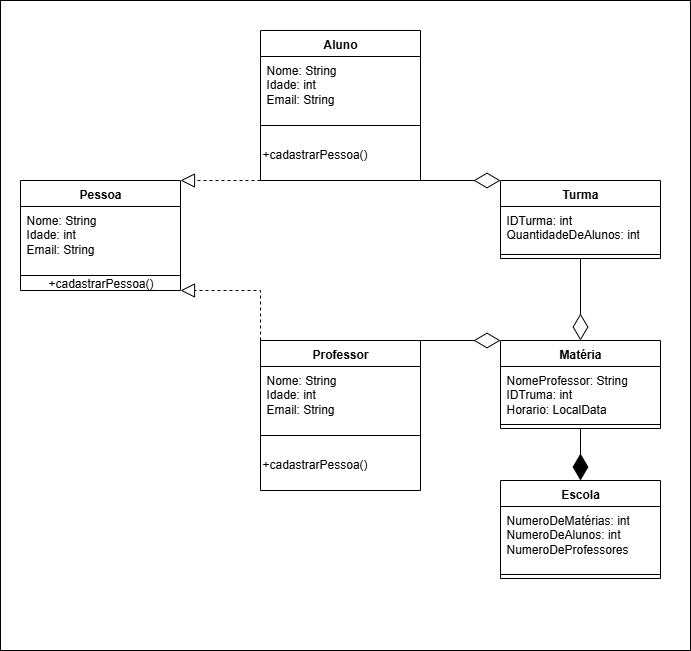

The diagram above was exported from draw.io. Its source (the exported page's mxGraphModel, read from the mxfile embedded in the PNG):
<mxGraphModel dx="2024" dy="1148" grid="1" gridSize="10" guides="1" tooltips="1" connect="1" arrows="1" fold="1" page="1" pageScale="1" pageWidth="827" pageHeight="1169" math="0" shadow="0">
  <root>
    <mxCell id="0" />
    <mxCell id="1" parent="0" />
    <mxCell id="rVDlVae7wfwGi_iXW_os-1" value="" style="rounded=0;whiteSpace=wrap;html=1;" vertex="1" parent="1">
      <mxGeometry x="20" y="60" width="690" height="650" as="geometry" />
    </mxCell>
    <mxCell id="lTUaacB4D68Dh7VOrmlk-1" value="Aluno" style="swimlane;fontStyle=1;align=center;verticalAlign=top;childLayout=stackLayout;horizontal=1;startSize=26;horizontalStack=0;resizeParent=1;resizeParentMax=0;resizeLast=0;collapsible=1;marginBottom=0;whiteSpace=wrap;html=1;" parent="1" vertex="1">
      <mxGeometry x="280" y="90" width="160" height="150" as="geometry" />
    </mxCell>
    <mxCell id="lTUaacB4D68Dh7VOrmlk-2" value="Nome: String&lt;div&gt;Idade: int&lt;/div&gt;&lt;div&gt;Email: String&lt;/div&gt;" style="text;strokeColor=none;fillColor=none;align=left;verticalAlign=top;spacingLeft=4;spacingRight=4;overflow=hidden;rotatable=0;points=[[0,0.5],[1,0.5]];portConstraint=eastwest;whiteSpace=wrap;html=1;" parent="lTUaacB4D68Dh7VOrmlk-1" vertex="1">
      <mxGeometry y="26" width="160" height="54" as="geometry" />
    </mxCell>
    <mxCell id="lTUaacB4D68Dh7VOrmlk-3" value="" style="line;strokeWidth=1;fillColor=none;align=left;verticalAlign=middle;spacingTop=-1;spacingLeft=3;spacingRight=3;rotatable=0;labelPosition=right;points=[];portConstraint=eastwest;strokeColor=inherit;" parent="lTUaacB4D68Dh7VOrmlk-1" vertex="1">
      <mxGeometry y="80" width="160" height="30" as="geometry" />
    </mxCell>
    <mxCell id="0X3zLoPXOrDV3K5OVLM6-4" value="&lt;span style=&quot;color: rgb(0, 0, 0); font-family: Helvetica; font-size: 12px; font-style: normal; font-variant-ligatures: normal; font-variant-caps: normal; font-weight: 400; letter-spacing: normal; orphans: 2; text-align: center; text-indent: 0px; text-transform: none; widows: 2; word-spacing: 0px; -webkit-text-stroke-width: 0px; white-space: nowrap; text-decoration-thickness: initial; text-decoration-style: initial; text-decoration-color: initial; float: none; display: inline !important;&quot;&gt;+cadastrarPessoa()&lt;/span&gt;" style="text;whiteSpace=wrap;html=1;" parent="lTUaacB4D68Dh7VOrmlk-1" vertex="1">
      <mxGeometry y="110" width="160" height="40" as="geometry" />
    </mxCell>
    <mxCell id="lTUaacB4D68Dh7VOrmlk-5" value="Turma" style="swimlane;fontStyle=1;align=center;verticalAlign=top;childLayout=stackLayout;horizontal=1;startSize=26;horizontalStack=0;resizeParent=1;resizeParentMax=0;resizeLast=0;collapsible=1;marginBottom=0;whiteSpace=wrap;html=1;" parent="1" vertex="1">
      <mxGeometry x="520" y="240" width="160" height="78" as="geometry" />
    </mxCell>
    <mxCell id="lTUaacB4D68Dh7VOrmlk-6" value="IDTurma: int&lt;div&gt;QuantidadeDeAlunos: int&lt;/div&gt;" style="text;strokeColor=none;fillColor=none;align=left;verticalAlign=top;spacingLeft=4;spacingRight=4;overflow=hidden;rotatable=0;points=[[0,0.5],[1,0.5]];portConstraint=eastwest;whiteSpace=wrap;html=1;" parent="lTUaacB4D68Dh7VOrmlk-5" vertex="1">
      <mxGeometry y="26" width="160" height="44" as="geometry" />
    </mxCell>
    <mxCell id="lTUaacB4D68Dh7VOrmlk-7" value="" style="line;strokeWidth=1;fillColor=none;align=left;verticalAlign=middle;spacingTop=-1;spacingLeft=3;spacingRight=3;rotatable=0;labelPosition=right;points=[];portConstraint=eastwest;strokeColor=inherit;" parent="lTUaacB4D68Dh7VOrmlk-5" vertex="1">
      <mxGeometry y="70" width="160" height="8" as="geometry" />
    </mxCell>
    <mxCell id="lTUaacB4D68Dh7VOrmlk-9" value="Escola" style="swimlane;fontStyle=1;align=center;verticalAlign=top;childLayout=stackLayout;horizontal=1;startSize=26;horizontalStack=0;resizeParent=1;resizeParentMax=0;resizeLast=0;collapsible=1;marginBottom=0;whiteSpace=wrap;html=1;" parent="1" vertex="1">
      <mxGeometry x="520" y="540" width="160" height="98" as="geometry" />
    </mxCell>
    <mxCell id="lTUaacB4D68Dh7VOrmlk-10" value="NumeroDeMatérias: int&lt;div&gt;NumeroDeAlunos: int&lt;/div&gt;&lt;div&gt;NumeroDeProfessores&lt;/div&gt;" style="text;strokeColor=none;fillColor=none;align=left;verticalAlign=top;spacingLeft=4;spacingRight=4;overflow=hidden;rotatable=0;points=[[0,0.5],[1,0.5]];portConstraint=eastwest;whiteSpace=wrap;html=1;" parent="lTUaacB4D68Dh7VOrmlk-9" vertex="1">
      <mxGeometry y="26" width="160" height="64" as="geometry" />
    </mxCell>
    <mxCell id="lTUaacB4D68Dh7VOrmlk-11" value="" style="line;strokeWidth=1;fillColor=none;align=left;verticalAlign=middle;spacingTop=-1;spacingLeft=3;spacingRight=3;rotatable=0;labelPosition=right;points=[];portConstraint=eastwest;strokeColor=inherit;" parent="lTUaacB4D68Dh7VOrmlk-9" vertex="1">
      <mxGeometry y="90" width="160" height="8" as="geometry" />
    </mxCell>
    <mxCell id="lTUaacB4D68Dh7VOrmlk-13" value="Pessoa" style="swimlane;fontStyle=1;align=center;verticalAlign=top;childLayout=stackLayout;horizontal=1;startSize=26;horizontalStack=0;resizeParent=1;resizeParentMax=0;resizeLast=0;collapsible=1;marginBottom=0;whiteSpace=wrap;html=1;" parent="1" vertex="1">
      <mxGeometry x="40" y="240" width="160" height="110" as="geometry" />
    </mxCell>
    <mxCell id="lTUaacB4D68Dh7VOrmlk-14" value="Nome: String&lt;div&gt;Idade: int&lt;/div&gt;&lt;div&gt;Email: String&lt;/div&gt;" style="text;strokeColor=none;fillColor=none;align=left;verticalAlign=top;spacingLeft=4;spacingRight=4;overflow=hidden;rotatable=0;points=[[0,0.5],[1,0.5]];portConstraint=eastwest;whiteSpace=wrap;html=1;" parent="lTUaacB4D68Dh7VOrmlk-13" vertex="1">
      <mxGeometry y="26" width="160" height="54" as="geometry" />
    </mxCell>
    <mxCell id="lTUaacB4D68Dh7VOrmlk-15" value="" style="line;strokeWidth=1;fillColor=none;align=left;verticalAlign=middle;spacingTop=-1;spacingLeft=3;spacingRight=3;rotatable=0;labelPosition=right;points=[];portConstraint=eastwest;strokeColor=inherit;" parent="lTUaacB4D68Dh7VOrmlk-13" vertex="1">
      <mxGeometry y="80" width="160" height="30" as="geometry" />
    </mxCell>
    <mxCell id="lTUaacB4D68Dh7VOrmlk-18" value="Professor" style="swimlane;fontStyle=1;align=center;verticalAlign=top;childLayout=stackLayout;horizontal=1;startSize=26;horizontalStack=0;resizeParent=1;resizeParentMax=0;resizeLast=0;collapsible=1;marginBottom=0;whiteSpace=wrap;html=1;" parent="1" vertex="1">
      <mxGeometry x="280" y="400" width="160" height="150" as="geometry" />
    </mxCell>
    <mxCell id="lTUaacB4D68Dh7VOrmlk-19" value="Nome: String&lt;div&gt;Idade: int&lt;/div&gt;&lt;div&gt;Email: String&lt;/div&gt;" style="text;strokeColor=none;fillColor=none;align=left;verticalAlign=top;spacingLeft=4;spacingRight=4;overflow=hidden;rotatable=0;points=[[0,0.5],[1,0.5]];portConstraint=eastwest;whiteSpace=wrap;html=1;" parent="lTUaacB4D68Dh7VOrmlk-18" vertex="1">
      <mxGeometry y="26" width="160" height="54" as="geometry" />
    </mxCell>
    <mxCell id="lTUaacB4D68Dh7VOrmlk-20" value="" style="line;strokeWidth=1;fillColor=none;align=left;verticalAlign=middle;spacingTop=-1;spacingLeft=3;spacingRight=3;rotatable=0;labelPosition=right;points=[];portConstraint=eastwest;strokeColor=inherit;" parent="lTUaacB4D68Dh7VOrmlk-18" vertex="1">
      <mxGeometry y="80" width="160" height="30" as="geometry" />
    </mxCell>
    <mxCell id="0X3zLoPXOrDV3K5OVLM6-5" value="&lt;span style=&quot;color: rgb(0, 0, 0); font-family: Helvetica; font-size: 12px; font-style: normal; font-variant-ligatures: normal; font-variant-caps: normal; font-weight: 400; letter-spacing: normal; orphans: 2; text-align: center; text-indent: 0px; text-transform: none; widows: 2; word-spacing: 0px; -webkit-text-stroke-width: 0px; white-space: nowrap; text-decoration-thickness: initial; text-decoration-style: initial; text-decoration-color: initial; float: none; display: inline !important;&quot;&gt;+cadastrarPessoa()&lt;/span&gt;" style="text;whiteSpace=wrap;html=1;" parent="lTUaacB4D68Dh7VOrmlk-18" vertex="1">
      <mxGeometry y="110" width="160" height="40" as="geometry" />
    </mxCell>
    <mxCell id="lTUaacB4D68Dh7VOrmlk-24" value="" style="endArrow=block;dashed=1;endFill=0;endSize=12;html=1;rounded=0;exitX=0;exitY=0;exitDx=0;exitDy=0;entryX=1;entryY=1;entryDx=0;entryDy=0;" parent="1" source="lTUaacB4D68Dh7VOrmlk-18" target="lTUaacB4D68Dh7VOrmlk-13" edge="1">
      <mxGeometry width="160" relative="1" as="geometry">
        <mxPoint x="330" y="400" as="sourcePoint" />
        <mxPoint x="490" y="400" as="targetPoint" />
        <Array as="points">
          <mxPoint x="280" y="350" />
        </Array>
      </mxGeometry>
    </mxCell>
    <mxCell id="lTUaacB4D68Dh7VOrmlk-25" value="" style="endArrow=block;dashed=1;endFill=0;endSize=12;html=1;rounded=0;exitX=0;exitY=1;exitDx=0;exitDy=0;entryX=1;entryY=0;entryDx=0;entryDy=0;" parent="1" source="lTUaacB4D68Dh7VOrmlk-1" target="lTUaacB4D68Dh7VOrmlk-13" edge="1">
      <mxGeometry width="160" relative="1" as="geometry">
        <mxPoint x="300" y="230" as="sourcePoint" />
        <mxPoint x="220" y="230" as="targetPoint" />
      </mxGeometry>
    </mxCell>
    <mxCell id="lTUaacB4D68Dh7VOrmlk-26" value="Matéria" style="swimlane;fontStyle=1;align=center;verticalAlign=top;childLayout=stackLayout;horizontal=1;startSize=26;horizontalStack=0;resizeParent=1;resizeParentMax=0;resizeLast=0;collapsible=1;marginBottom=0;whiteSpace=wrap;html=1;" parent="1" vertex="1">
      <mxGeometry x="520" y="400" width="160" height="88" as="geometry" />
    </mxCell>
    <mxCell id="lTUaacB4D68Dh7VOrmlk-27" value="NomeProfessor: String&lt;div&gt;IDTruma: int&lt;/div&gt;&lt;div&gt;Horario: LocalData&lt;/div&gt;" style="text;strokeColor=none;fillColor=none;align=left;verticalAlign=top;spacingLeft=4;spacingRight=4;overflow=hidden;rotatable=0;points=[[0,0.5],[1,0.5]];portConstraint=eastwest;whiteSpace=wrap;html=1;" parent="lTUaacB4D68Dh7VOrmlk-26" vertex="1">
      <mxGeometry y="26" width="160" height="54" as="geometry" />
    </mxCell>
    <mxCell id="lTUaacB4D68Dh7VOrmlk-28" value="" style="line;strokeWidth=1;fillColor=none;align=left;verticalAlign=middle;spacingTop=-1;spacingLeft=3;spacingRight=3;rotatable=0;labelPosition=right;points=[];portConstraint=eastwest;strokeColor=inherit;" parent="lTUaacB4D68Dh7VOrmlk-26" vertex="1">
      <mxGeometry y="80" width="160" height="8" as="geometry" />
    </mxCell>
    <mxCell id="0X3zLoPXOrDV3K5OVLM6-1" value="" style="endArrow=diamondThin;endFill=0;endSize=24;html=1;rounded=0;exitX=1;exitY=1;exitDx=0;exitDy=0;entryX=0;entryY=0;entryDx=0;entryDy=0;" parent="1" source="0X3zLoPXOrDV3K5OVLM6-4" target="lTUaacB4D68Dh7VOrmlk-5" edge="1">
      <mxGeometry width="160" relative="1" as="geometry">
        <mxPoint x="330" y="400" as="sourcePoint" />
        <mxPoint x="440" y="280" as="targetPoint" />
      </mxGeometry>
    </mxCell>
    <mxCell id="0X3zLoPXOrDV3K5OVLM6-3" value="+cadastrarPessoa()" style="text;html=1;align=center;verticalAlign=middle;resizable=0;points=[];autosize=1;strokeColor=none;fillColor=none;" parent="1" vertex="1">
      <mxGeometry x="55" y="328" width="130" height="30" as="geometry" />
    </mxCell>
    <mxCell id="XXKzOFrZ6Ur5FLfPKDqc-1" value="" style="endArrow=diamondThin;endFill=0;endSize=24;html=1;rounded=0;entryX=0;entryY=0;entryDx=0;entryDy=0;exitX=1;exitY=0;exitDx=0;exitDy=0;" parent="1" source="lTUaacB4D68Dh7VOrmlk-18" target="lTUaacB4D68Dh7VOrmlk-26" edge="1">
      <mxGeometry width="160" relative="1" as="geometry">
        <mxPoint x="470" y="290" as="sourcePoint" />
        <mxPoint x="390" y="290" as="targetPoint" />
      </mxGeometry>
    </mxCell>
    <mxCell id="XXKzOFrZ6Ur5FLfPKDqc-2" value="" style="endArrow=diamondThin;endFill=0;endSize=24;html=1;rounded=0;entryX=0.5;entryY=0;entryDx=0;entryDy=0;exitX=0.5;exitY=1;exitDx=0;exitDy=0;" parent="1" source="lTUaacB4D68Dh7VOrmlk-5" target="lTUaacB4D68Dh7VOrmlk-26" edge="1">
      <mxGeometry width="160" relative="1" as="geometry">
        <mxPoint x="460" y="570" as="sourcePoint" />
        <mxPoint x="540" y="570" as="targetPoint" />
      </mxGeometry>
    </mxCell>
    <mxCell id="XXKzOFrZ6Ur5FLfPKDqc-3" value="" style="endArrow=diamondThin;endFill=1;endSize=24;html=1;rounded=0;exitX=0.5;exitY=1;exitDx=0;exitDy=0;entryX=0.5;entryY=0;entryDx=0;entryDy=0;" parent="1" source="lTUaacB4D68Dh7VOrmlk-26" target="lTUaacB4D68Dh7VOrmlk-9" edge="1">
      <mxGeometry width="160" relative="1" as="geometry">
        <mxPoint x="480" y="420" as="sourcePoint" />
        <mxPoint x="640" y="420" as="targetPoint" />
      </mxGeometry>
    </mxCell>
  </root>
</mxGraphModel>